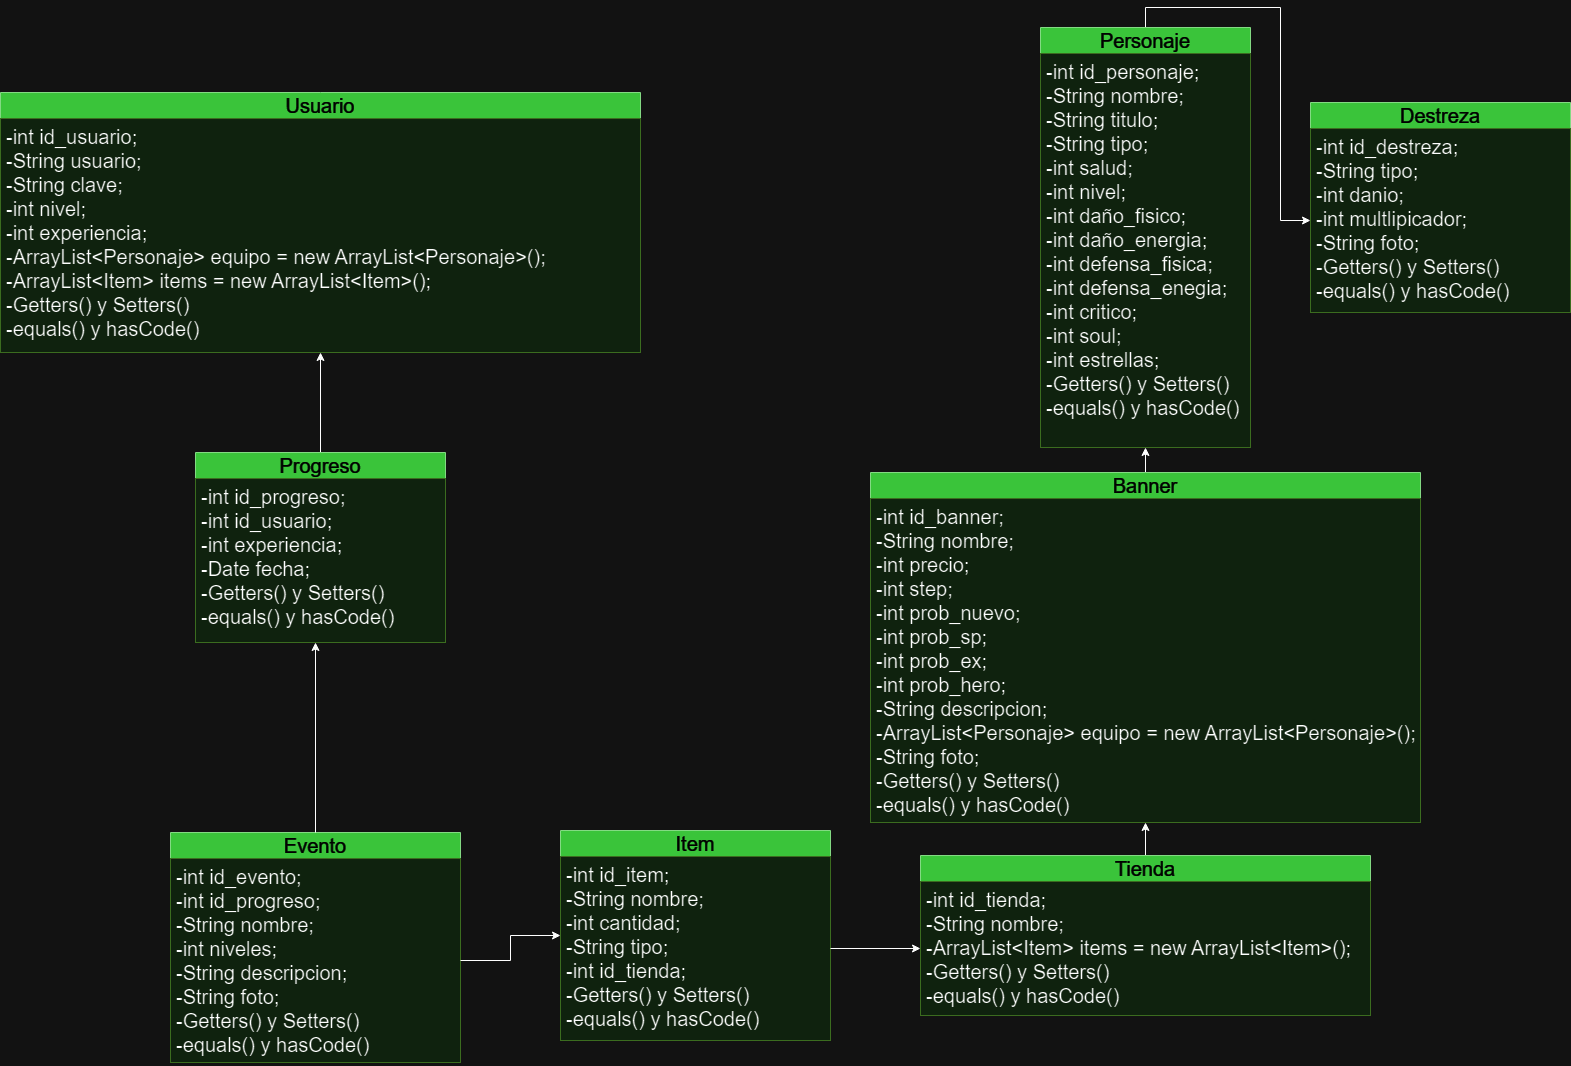

The diagram above was exported from draw.io. Its source (the exported page's mxGraphModel, read from the mxfile embedded in the PNG):
<mxGraphModel dx="1434" dy="5453" grid="1" gridSize="10" guides="1" tooltips="1" connect="1" arrows="1" fold="1" page="1" pageScale="1" pageWidth="3300" pageHeight="4681" background="none" math="0" shadow="0">
  <root>
    <mxCell id="0" />
    <mxCell id="1" parent="0" />
    <mxCell id="mj1pqJPbkDqAnlQWQbOP-46" style="edgeStyle=orthogonalEdgeStyle;rounded=0;hachureGap=4;orthogonalLoop=1;jettySize=auto;html=1;exitX=0.5;exitY=0;exitDx=0;exitDy=0;entryX=0.5;entryY=1;entryDx=0;entryDy=0;fontFamily=Helvetica;fontSize=16;" parent="1" source="mj1pqJPbkDqAnlQWQbOP-1" target="mj1pqJPbkDqAnlQWQbOP-21" edge="1">
      <mxGeometry relative="1" as="geometry" />
    </mxCell>
    <mxCell id="mj1pqJPbkDqAnlQWQbOP-1" value="Banner" style="swimlane;fontStyle=0;childLayout=stackLayout;horizontal=1;startSize=26;horizontalStack=0;resizeParent=1;resizeParentMax=0;resizeLast=0;collapsible=1;marginBottom=0;whiteSpace=wrap;html=1;hachureGap=4;fontFamily=Helvetica;fontSize=20;fillColor=#008a00;fontColor=#ffffff;strokeColor=#005700;" parent="1" vertex="1">
      <mxGeometry x="930" y="400" width="550" height="350" as="geometry" />
    </mxCell>
    <mxCell id="mj1pqJPbkDqAnlQWQbOP-2" value="&lt;div&gt;-int id_banner;&lt;/div&gt;&lt;div&gt;-String nombre;&lt;/div&gt;&lt;div&gt;-int precio;&lt;/div&gt;&lt;div&gt;-int step;&lt;/div&gt;&lt;div&gt;-int prob_nuevo;&lt;/div&gt;&lt;div&gt;-int prob_sp;&lt;/div&gt;&lt;div&gt;-int prob_ex;&lt;/div&gt;&lt;div&gt;-int prob_hero;&lt;/div&gt;&lt;div&gt;-String descripcion;&lt;/div&gt;&lt;div&gt;&lt;div style=&quot;border-color: var(--border-color);&quot;&gt;-ArrayList&amp;lt;Personaje&amp;gt; equipo = new ArrayList&amp;lt;Personaje&amp;gt;();&lt;/div&gt;&lt;/div&gt;&lt;div&gt;-String foto;&lt;/div&gt;&lt;div&gt;&lt;div style=&quot;border-color: var(--border-color);&quot;&gt;-Getters() y Setters()&lt;/div&gt;&lt;div style=&quot;border-color: var(--border-color);&quot;&gt;-equals() y hasCode()&lt;/div&gt;&lt;/div&gt;" style="text;align=left;verticalAlign=top;spacingLeft=4;spacingRight=4;overflow=hidden;rotatable=0;points=[[0,0.5],[1,0.5]];portConstraint=eastwest;whiteSpace=wrap;html=1;fontSize=20;fontFamily=Helvetica;fillColor=#d5e8d4;strokeColor=#82b366;" parent="mj1pqJPbkDqAnlQWQbOP-1" vertex="1">
      <mxGeometry y="26" width="550" height="324" as="geometry" />
    </mxCell>
    <mxCell id="mj1pqJPbkDqAnlQWQbOP-5" value="Usuario" style="swimlane;fontStyle=0;childLayout=stackLayout;horizontal=1;startSize=26;horizontalStack=0;resizeParent=1;resizeParentMax=0;resizeLast=0;collapsible=1;marginBottom=0;whiteSpace=wrap;html=1;hachureGap=4;fontFamily=Helvetica;fontSize=20;labelBackgroundColor=none;labelBorderColor=none;fillColor=#008a00;fontColor=#ffffff;strokeColor=#005700;" parent="1" vertex="1">
      <mxGeometry x="60" y="20" width="640" height="260" as="geometry" />
    </mxCell>
    <mxCell id="mj1pqJPbkDqAnlQWQbOP-6" value="&lt;div&gt;-int id_usuario;&lt;/div&gt;&lt;div&gt;-String usuario;&lt;/div&gt;&lt;div&gt;-String clave;&lt;/div&gt;&lt;div&gt;-int nivel;&lt;/div&gt;&lt;div&gt;-int experiencia;&lt;/div&gt;&lt;div&gt;-ArrayList&amp;lt;Personaje&amp;gt; equipo = new ArrayList&amp;lt;Personaje&amp;gt;();&lt;/div&gt;&lt;div&gt;-ArrayList&amp;lt;Item&amp;gt; items = new ArrayList&amp;lt;Item&amp;gt;();&lt;/div&gt;&lt;div&gt;-Getters() y Setters()&lt;/div&gt;&lt;div&gt;-equals() y hasCode()&lt;/div&gt;" style="text;align=left;verticalAlign=top;spacingLeft=4;spacingRight=4;overflow=hidden;rotatable=0;points=[[0,0.5],[1,0.5]];portConstraint=eastwest;whiteSpace=wrap;html=1;fontSize=20;fontFamily=Helvetica;fillColor=#d5e8d4;strokeColor=#82b366;" parent="mj1pqJPbkDqAnlQWQbOP-5" vertex="1">
      <mxGeometry y="26" width="640" height="234" as="geometry" />
    </mxCell>
    <mxCell id="mj1pqJPbkDqAnlQWQbOP-39" style="edgeStyle=orthogonalEdgeStyle;rounded=0;hachureGap=4;orthogonalLoop=1;jettySize=auto;html=1;exitX=0.5;exitY=0;exitDx=0;exitDy=0;entryX=0.5;entryY=1;entryDx=0;entryDy=0;fontFamily=Helvetica;fontSize=16;" parent="1" source="mj1pqJPbkDqAnlQWQbOP-9" target="mj1pqJPbkDqAnlQWQbOP-5" edge="1">
      <mxGeometry relative="1" as="geometry" />
    </mxCell>
    <mxCell id="mj1pqJPbkDqAnlQWQbOP-9" value="Progreso" style="swimlane;fontStyle=0;childLayout=stackLayout;horizontal=1;startSize=26;horizontalStack=0;resizeParent=1;resizeParentMax=0;resizeLast=0;collapsible=1;marginBottom=0;whiteSpace=wrap;html=1;hachureGap=4;fontFamily=Helvetica;fontSize=20;fillColor=#008a00;fontColor=#ffffff;strokeColor=#005700;" parent="1" vertex="1">
      <mxGeometry x="255" y="380" width="250" height="190" as="geometry" />
    </mxCell>
    <mxCell id="mj1pqJPbkDqAnlQWQbOP-10" value="&lt;div&gt;-int id_progreso;&lt;/div&gt;&lt;div&gt;-int id_usuario;&lt;/div&gt;&lt;div&gt;-int experiencia;&lt;/div&gt;&lt;div&gt;-Date fecha;&lt;/div&gt;&lt;div&gt;&lt;div style=&quot;border-color: var(--border-color);&quot;&gt;-Getters() y Setters()&lt;/div&gt;&lt;div style=&quot;border-color: var(--border-color);&quot;&gt;-equals() y hasCode()&lt;/div&gt;&lt;/div&gt;" style="text;align=left;verticalAlign=top;spacingLeft=4;spacingRight=4;overflow=hidden;rotatable=0;points=[[0,0.5],[1,0.5]];portConstraint=eastwest;whiteSpace=wrap;html=1;fontSize=20;fontFamily=Helvetica;fillColor=#d5e8d4;strokeColor=#82b366;" parent="mj1pqJPbkDqAnlQWQbOP-9" vertex="1">
      <mxGeometry y="26" width="250" height="164" as="geometry" />
    </mxCell>
    <mxCell id="mj1pqJPbkDqAnlQWQbOP-45" style="edgeStyle=orthogonalEdgeStyle;rounded=0;hachureGap=4;orthogonalLoop=1;jettySize=auto;html=1;exitX=0.5;exitY=0;exitDx=0;exitDy=0;entryX=0.5;entryY=1;entryDx=0;entryDy=0;fontFamily=Helvetica;fontSize=16;" parent="1" source="mj1pqJPbkDqAnlQWQbOP-17" target="mj1pqJPbkDqAnlQWQbOP-1" edge="1">
      <mxGeometry relative="1" as="geometry" />
    </mxCell>
    <mxCell id="mj1pqJPbkDqAnlQWQbOP-17" value="Tienda" style="swimlane;fontStyle=0;childLayout=stackLayout;horizontal=1;startSize=26;horizontalStack=0;resizeParent=1;resizeParentMax=0;resizeLast=0;collapsible=1;marginBottom=0;whiteSpace=wrap;html=1;hachureGap=4;fontFamily=Helvetica;fontSize=20;fillColor=#008a00;fontColor=#ffffff;strokeColor=#005700;" parent="1" vertex="1">
      <mxGeometry x="980" y="783" width="450" height="160" as="geometry" />
    </mxCell>
    <mxCell id="mj1pqJPbkDqAnlQWQbOP-18" value="&lt;div&gt;-int id_tienda;&lt;/div&gt;&lt;div&gt;-String nombre;&lt;/div&gt;&lt;div&gt;&lt;span style=&quot;background-color: initial;&quot;&gt;-ArrayList&amp;lt;Item&amp;gt; items = new ArrayList&amp;lt;Item&amp;gt;();&lt;/span&gt;&lt;/div&gt;&lt;div&gt;&lt;div style=&quot;border-color: var(--border-color);&quot;&gt;-Getters() y Setters()&lt;/div&gt;&lt;div style=&quot;border-color: var(--border-color);&quot;&gt;-equals() y hasCode()&lt;/div&gt;&lt;/div&gt;" style="text;align=left;verticalAlign=top;spacingLeft=4;spacingRight=4;overflow=hidden;rotatable=0;points=[[0,0.5],[1,0.5]];portConstraint=eastwest;whiteSpace=wrap;html=1;fontSize=20;fontFamily=Helvetica;fillColor=#d5e8d4;strokeColor=#82b366;" parent="mj1pqJPbkDqAnlQWQbOP-17" vertex="1">
      <mxGeometry y="26" width="450" height="134" as="geometry" />
    </mxCell>
    <mxCell id="mj1pqJPbkDqAnlQWQbOP-48" style="edgeStyle=orthogonalEdgeStyle;rounded=0;hachureGap=4;orthogonalLoop=1;jettySize=auto;html=1;exitX=0.5;exitY=0;exitDx=0;exitDy=0;entryX=0;entryY=0.5;entryDx=0;entryDy=0;fontFamily=Helvetica;fontSize=16;" parent="1" source="mj1pqJPbkDqAnlQWQbOP-21" target="mj1pqJPbkDqAnlQWQbOP-35" edge="1">
      <mxGeometry relative="1" as="geometry" />
    </mxCell>
    <mxCell id="mj1pqJPbkDqAnlQWQbOP-21" value="Personaje" style="swimlane;fontStyle=0;childLayout=stackLayout;horizontal=1;startSize=26;horizontalStack=0;resizeParent=1;resizeParentMax=0;resizeLast=0;collapsible=1;marginBottom=0;whiteSpace=wrap;html=1;hachureGap=4;fontFamily=Helvetica;fontSize=20;fillColor=#008a00;fontColor=#ffffff;strokeColor=#005700;" parent="1" vertex="1">
      <mxGeometry x="1100" y="-45" width="210" height="420" as="geometry" />
    </mxCell>
    <mxCell id="mj1pqJPbkDqAnlQWQbOP-22" value="&lt;div&gt;-int id_personaje;&lt;/div&gt;&lt;div&gt;-String nombre;&lt;/div&gt;&lt;div&gt;-String titulo;&lt;/div&gt;&lt;div&gt;-String tipo;&lt;/div&gt;&lt;div&gt;-int salud;&lt;/div&gt;&lt;div&gt;-int nivel;&lt;/div&gt;&lt;div&gt;-int daño_fisico;&lt;/div&gt;&lt;div&gt;-int daño_energia;&lt;/div&gt;&lt;div&gt;-int defensa_fisica;&lt;/div&gt;&lt;div&gt;-int defensa_enegia;&lt;/div&gt;&lt;div&gt;-int critico;&lt;/div&gt;&lt;div&gt;-int soul;&lt;/div&gt;&lt;div&gt;-int estrellas;&lt;/div&gt;&lt;div&gt;&lt;span style=&quot;background-color: initial;&quot;&gt;-Getters() y Setters()&lt;/span&gt;&lt;br&gt;&lt;/div&gt;&lt;div&gt;&lt;div style=&quot;border-color: var(--border-color);&quot;&gt;-equals() y hasCode()&lt;/div&gt;&lt;/div&gt;" style="text;align=left;verticalAlign=top;spacingLeft=4;spacingRight=4;overflow=hidden;rotatable=0;points=[[0,0.5],[1,0.5]];portConstraint=eastwest;whiteSpace=wrap;html=1;fontSize=20;fontFamily=Helvetica;fillColor=#d5e8d4;strokeColor=#82b366;" parent="mj1pqJPbkDqAnlQWQbOP-21" vertex="1">
      <mxGeometry y="26" width="210" height="394" as="geometry" />
    </mxCell>
    <mxCell id="mj1pqJPbkDqAnlQWQbOP-25" value="Item" style="swimlane;fontStyle=0;childLayout=stackLayout;horizontal=1;startSize=26;horizontalStack=0;resizeParent=1;resizeParentMax=0;resizeLast=0;collapsible=1;marginBottom=0;whiteSpace=wrap;html=1;hachureGap=4;fontFamily=Helvetica;fontSize=20;fillColor=#008a00;fontColor=#ffffff;strokeColor=#005700;" parent="1" vertex="1">
      <mxGeometry x="620" y="758" width="270" height="210" as="geometry" />
    </mxCell>
    <mxCell id="mj1pqJPbkDqAnlQWQbOP-26" value="&lt;div&gt;-int id_item;&lt;/div&gt;&lt;div&gt;-String nombre;&lt;/div&gt;&lt;div&gt;-int cantidad;&lt;/div&gt;&lt;div&gt;-String tipo;&lt;/div&gt;&lt;div&gt;-int id_tienda;&lt;/div&gt;&lt;div&gt;&lt;span style=&quot;background-color: initial;&quot;&gt;-Getters() y Setters()&lt;/span&gt;&lt;br&gt;&lt;/div&gt;&lt;div&gt;&lt;div style=&quot;border-color: var(--border-color);&quot;&gt;-equals() y hasCode()&lt;/div&gt;&lt;/div&gt;" style="text;align=left;verticalAlign=top;spacingLeft=4;spacingRight=4;overflow=hidden;rotatable=0;points=[[0,0.5],[1,0.5]];portConstraint=eastwest;whiteSpace=wrap;html=1;fontSize=20;fontFamily=Helvetica;fillColor=#d5e8d4;strokeColor=#82b366;" parent="mj1pqJPbkDqAnlQWQbOP-25" vertex="1">
      <mxGeometry y="26" width="270" height="184" as="geometry" />
    </mxCell>
    <mxCell id="mj1pqJPbkDqAnlQWQbOP-29" value="Evento" style="swimlane;fontStyle=0;childLayout=stackLayout;horizontal=1;startSize=26;horizontalStack=0;resizeParent=1;resizeParentMax=0;resizeLast=0;collapsible=1;marginBottom=0;whiteSpace=wrap;html=1;hachureGap=4;fontFamily=Helvetica;fontSize=20;fillColor=#008a00;fontColor=#ffffff;strokeColor=#005700;" parent="1" vertex="1">
      <mxGeometry x="230" y="760" width="290" height="230" as="geometry" />
    </mxCell>
    <mxCell id="mj1pqJPbkDqAnlQWQbOP-30" value="&lt;div&gt;-int id_evento;&lt;/div&gt;&lt;div&gt;-int id_progreso;&lt;/div&gt;&lt;div&gt;-String nombre;&lt;/div&gt;&lt;div&gt;-int niveles;&lt;/div&gt;&lt;div&gt;-String descripcion;&lt;/div&gt;&lt;div&gt;-String foto;&lt;br&gt;&lt;/div&gt;&lt;div&gt;&lt;div style=&quot;border-color: var(--border-color);&quot;&gt;-Getters() y Setters()&lt;/div&gt;&lt;div style=&quot;border-color: var(--border-color);&quot;&gt;-equals() y hasCode()&lt;/div&gt;&lt;/div&gt;" style="text;align=left;verticalAlign=top;spacingLeft=4;spacingRight=4;overflow=hidden;rotatable=0;points=[[0,0.5],[1,0.5]];portConstraint=eastwest;whiteSpace=wrap;html=1;fontSize=20;fontFamily=Helvetica;fillColor=#d5e8d4;strokeColor=#82b366;" parent="mj1pqJPbkDqAnlQWQbOP-29" vertex="1">
      <mxGeometry y="26" width="290" height="204" as="geometry" />
    </mxCell>
    <mxCell id="mj1pqJPbkDqAnlQWQbOP-33" value="Destreza" style="swimlane;fontStyle=0;childLayout=stackLayout;horizontal=1;startSize=26;horizontalStack=0;resizeParent=1;resizeParentMax=0;resizeLast=0;collapsible=1;marginBottom=0;whiteSpace=wrap;html=1;hachureGap=4;fontFamily=Helvetica;fontSize=20;fillColor=#008a00;fontColor=#ffffff;strokeColor=#005700;" parent="1" vertex="1">
      <mxGeometry x="1370" y="30" width="260" height="210" as="geometry" />
    </mxCell>
    <mxCell id="mj1pqJPbkDqAnlQWQbOP-35" value="&lt;div&gt;-int id_destreza;&lt;/div&gt;&lt;div&gt;-String tipo;&lt;/div&gt;&lt;div&gt;-int danio;&lt;/div&gt;&lt;div&gt;-int multlipicador;&lt;/div&gt;&lt;div&gt;-String foto;&lt;/div&gt;&lt;div&gt;&lt;div style=&quot;border-color: var(--border-color);&quot;&gt;-Getters() y Setters()&lt;/div&gt;&lt;div style=&quot;border-color: var(--border-color);&quot;&gt;-equals() y hasCode()&lt;/div&gt;&lt;/div&gt;" style="text;align=left;verticalAlign=top;spacingLeft=4;spacingRight=4;overflow=hidden;rotatable=0;points=[[0,0.5],[1,0.5]];portConstraint=eastwest;whiteSpace=wrap;html=1;fontSize=20;fontFamily=Helvetica;fillColor=#d5e8d4;strokeColor=#82b366;" parent="mj1pqJPbkDqAnlQWQbOP-33" vertex="1">
      <mxGeometry y="26" width="260" height="184" as="geometry" />
    </mxCell>
    <mxCell id="mj1pqJPbkDqAnlQWQbOP-40" style="edgeStyle=orthogonalEdgeStyle;rounded=0;hachureGap=4;orthogonalLoop=1;jettySize=auto;html=1;exitX=0.5;exitY=0;exitDx=0;exitDy=0;fontFamily=Helvetica;fontSize=16;" parent="1" source="mj1pqJPbkDqAnlQWQbOP-29" edge="1">
      <mxGeometry relative="1" as="geometry">
        <mxPoint x="375" y="570" as="targetPoint" />
      </mxGeometry>
    </mxCell>
    <mxCell id="mj1pqJPbkDqAnlQWQbOP-43" style="edgeStyle=orthogonalEdgeStyle;rounded=0;hachureGap=4;orthogonalLoop=1;jettySize=auto;html=1;exitX=1;exitY=0.5;exitDx=0;exitDy=0;entryX=0;entryY=0.5;entryDx=0;entryDy=0;fontFamily=Helvetica;fontSize=16;" parent="1" source="mj1pqJPbkDqAnlQWQbOP-30" target="mj1pqJPbkDqAnlQWQbOP-25" edge="1">
      <mxGeometry relative="1" as="geometry" />
    </mxCell>
    <mxCell id="mj1pqJPbkDqAnlQWQbOP-44" style="edgeStyle=orthogonalEdgeStyle;rounded=0;hachureGap=4;orthogonalLoop=1;jettySize=auto;html=1;exitX=1;exitY=0.5;exitDx=0;exitDy=0;entryX=0;entryY=0.5;entryDx=0;entryDy=0;fontFamily=Helvetica;fontSize=16;" parent="1" source="mj1pqJPbkDqAnlQWQbOP-26" target="mj1pqJPbkDqAnlQWQbOP-18" edge="1">
      <mxGeometry relative="1" as="geometry" />
    </mxCell>
  </root>
</mxGraphModel>